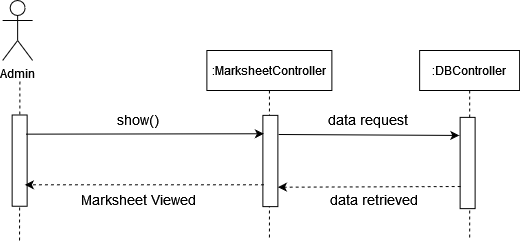

The diagram above was exported from draw.io. Its source (the exported page's mxGraphModel, read from the mxfile embedded in the PNG):
<mxGraphModel dx="599" dy="303" grid="1" gridSize="10" guides="1" tooltips="1" connect="1" arrows="1" fold="1" page="1" pageScale="1" pageWidth="850" pageHeight="1100" math="0" shadow="0">
  <root>
    <mxCell id="0" />
    <mxCell id="1" parent="0" />
    <mxCell id="Td2ku4V8jNkps6xAQcZh-184" value="Admin" style="shape=umlActor;verticalLabelPosition=bottom;verticalAlign=top;html=1;outlineConnect=0;" vertex="1" parent="1">
      <mxGeometry x="210.13" y="400" width="30" height="60" as="geometry" />
    </mxCell>
    <mxCell id="Td2ku4V8jNkps6xAQcZh-185" value="" style="endArrow=none;dashed=1;html=1;startArrow=none;" edge="1" parent="1">
      <mxGeometry width="50" height="50" relative="1" as="geometry">
        <mxPoint x="227" y="640" as="sourcePoint" />
        <mxPoint x="227.3800000000001" y="480" as="targetPoint" />
      </mxGeometry>
    </mxCell>
    <mxCell id="Td2ku4V8jNkps6xAQcZh-186" value=":MarksheetController" style="shape=umlLifeline;perimeter=lifelinePerimeter;container=1;collapsible=0;recursiveResize=0;rounded=0;shadow=0;strokeWidth=1;" vertex="1" parent="1">
      <mxGeometry x="414.38" y="450" width="125" height="190" as="geometry" />
    </mxCell>
    <mxCell id="Td2ku4V8jNkps6xAQcZh-191" value=":DBController" style="shape=umlLifeline;perimeter=lifelinePerimeter;container=1;collapsible=0;recursiveResize=0;rounded=0;shadow=0;strokeWidth=1;" vertex="1" parent="1">
      <mxGeometry x="627.13" y="450" width="100" height="190" as="geometry" />
    </mxCell>
    <mxCell id="Td2ku4V8jNkps6xAQcZh-211" value="" style="rounded=0;whiteSpace=wrap;html=1;rotation=90;" vertex="1" parent="1">
      <mxGeometry x="432.25" y="553" width="91.25" height="15" as="geometry" />
    </mxCell>
    <mxCell id="Td2ku4V8jNkps6xAQcZh-212" value="" style="rounded=0;whiteSpace=wrap;html=1;rotation=90;" vertex="1" parent="1">
      <mxGeometry x="629.4999999999999" y="555" width="91.25" height="15" as="geometry" />
    </mxCell>
    <mxCell id="Td2ku4V8jNkps6xAQcZh-213" value="&lt;div&gt;&lt;font style=&quot;font-size: 14px&quot;&gt;show()&lt;/font&gt;&lt;/div&gt;" style="text;html=1;strokeColor=none;fillColor=none;align=center;verticalAlign=middle;whiteSpace=wrap;rounded=0;" vertex="1" parent="1">
      <mxGeometry x="326.13" y="509" width="40" height="20" as="geometry" />
    </mxCell>
    <mxCell id="Td2ku4V8jNkps6xAQcZh-214" value="&lt;font style=&quot;font-size: 14px&quot;&gt;Marksheet Viewed&lt;/font&gt;" style="text;html=1;strokeColor=none;fillColor=none;align=center;verticalAlign=middle;whiteSpace=wrap;rounded=0;" vertex="1" parent="1">
      <mxGeometry x="261.13" y="589" width="170" height="20" as="geometry" />
    </mxCell>
    <mxCell id="Td2ku4V8jNkps6xAQcZh-215" value="&lt;div&gt;&lt;font style=&quot;font-size: 14px&quot;&gt;data request&lt;/font&gt;&lt;/div&gt;" style="text;html=1;strokeColor=none;fillColor=none;align=center;verticalAlign=middle;whiteSpace=wrap;rounded=0;" vertex="1" parent="1">
      <mxGeometry x="499.63" y="509" width="150.5" height="20" as="geometry" />
    </mxCell>
    <mxCell id="Td2ku4V8jNkps6xAQcZh-216" value="" style="rounded=0;whiteSpace=wrap;html=1;rotation=90;" vertex="1" parent="1">
      <mxGeometry x="181.5100000000001" y="552.6300000000001" width="91.25" height="15" as="geometry" />
    </mxCell>
    <mxCell id="Td2ku4V8jNkps6xAQcZh-217" value="" style="endArrow=classic;html=1;exitX=0.155;exitY=0.283;exitDx=0;exitDy=0;exitPerimeter=0;" edge="1" parent="1">
      <mxGeometry width="50" height="50" relative="1" as="geometry">
        <mxPoint x="233.38499999999976" y="533.6525000000001" as="sourcePoint" />
        <mxPoint x="471.3799999999999" y="533.26" as="targetPoint" />
      </mxGeometry>
    </mxCell>
    <mxCell id="Td2ku4V8jNkps6xAQcZh-218" value="" style="endArrow=classic;html=1;dashed=1;entryX=0.447;entryY=0.283;entryDx=0;entryDy=0;entryPerimeter=0;" edge="1" parent="1">
      <mxGeometry width="50" height="50" relative="1" as="geometry">
        <mxPoint x="471.3799999999999" y="584.26" as="sourcePoint" />
        <mxPoint x="232.38499999999976" y="584.3145" as="targetPoint" />
      </mxGeometry>
    </mxCell>
    <mxCell id="Td2ku4V8jNkps6xAQcZh-219" value="" style="endArrow=classic;html=1;rounded=0;entryX=0.198;entryY=1.054;entryDx=0;entryDy=0;entryPerimeter=0;" edge="1" parent="1" target="Td2ku4V8jNkps6xAQcZh-212">
      <mxGeometry width="50" height="50" relative="1" as="geometry">
        <mxPoint x="486.1300000000001" y="534" as="sourcePoint" />
        <mxPoint x="663.13" y="534.26" as="targetPoint" />
      </mxGeometry>
    </mxCell>
    <mxCell id="Td2ku4V8jNkps6xAQcZh-220" value="" style="endArrow=classic;html=1;dashed=1;entryX=0.447;entryY=0.283;entryDx=0;entryDy=0;entryPerimeter=0;exitX=0.864;exitY=1.026;exitDx=0;exitDy=0;exitPerimeter=0;" edge="1" parent="1">
      <mxGeometry width="50" height="50" relative="1" as="geometry">
        <mxPoint x="668.1300000000001" y="586.01" as="sourcePoint" />
        <mxPoint x="485.395" y="586.6744999999999" as="targetPoint" />
      </mxGeometry>
    </mxCell>
    <mxCell id="Td2ku4V8jNkps6xAQcZh-221" value="&lt;div&gt;&lt;font style=&quot;font-size: 14px&quot;&gt;data retrieved&lt;br&gt;&lt;/font&gt;&lt;/div&gt;" style="text;html=1;strokeColor=none;fillColor=none;align=center;verticalAlign=middle;whiteSpace=wrap;rounded=0;" vertex="1" parent="1">
      <mxGeometry x="515.38" y="589" width="134.75" height="20" as="geometry" />
    </mxCell>
  </root>
</mxGraphModel>